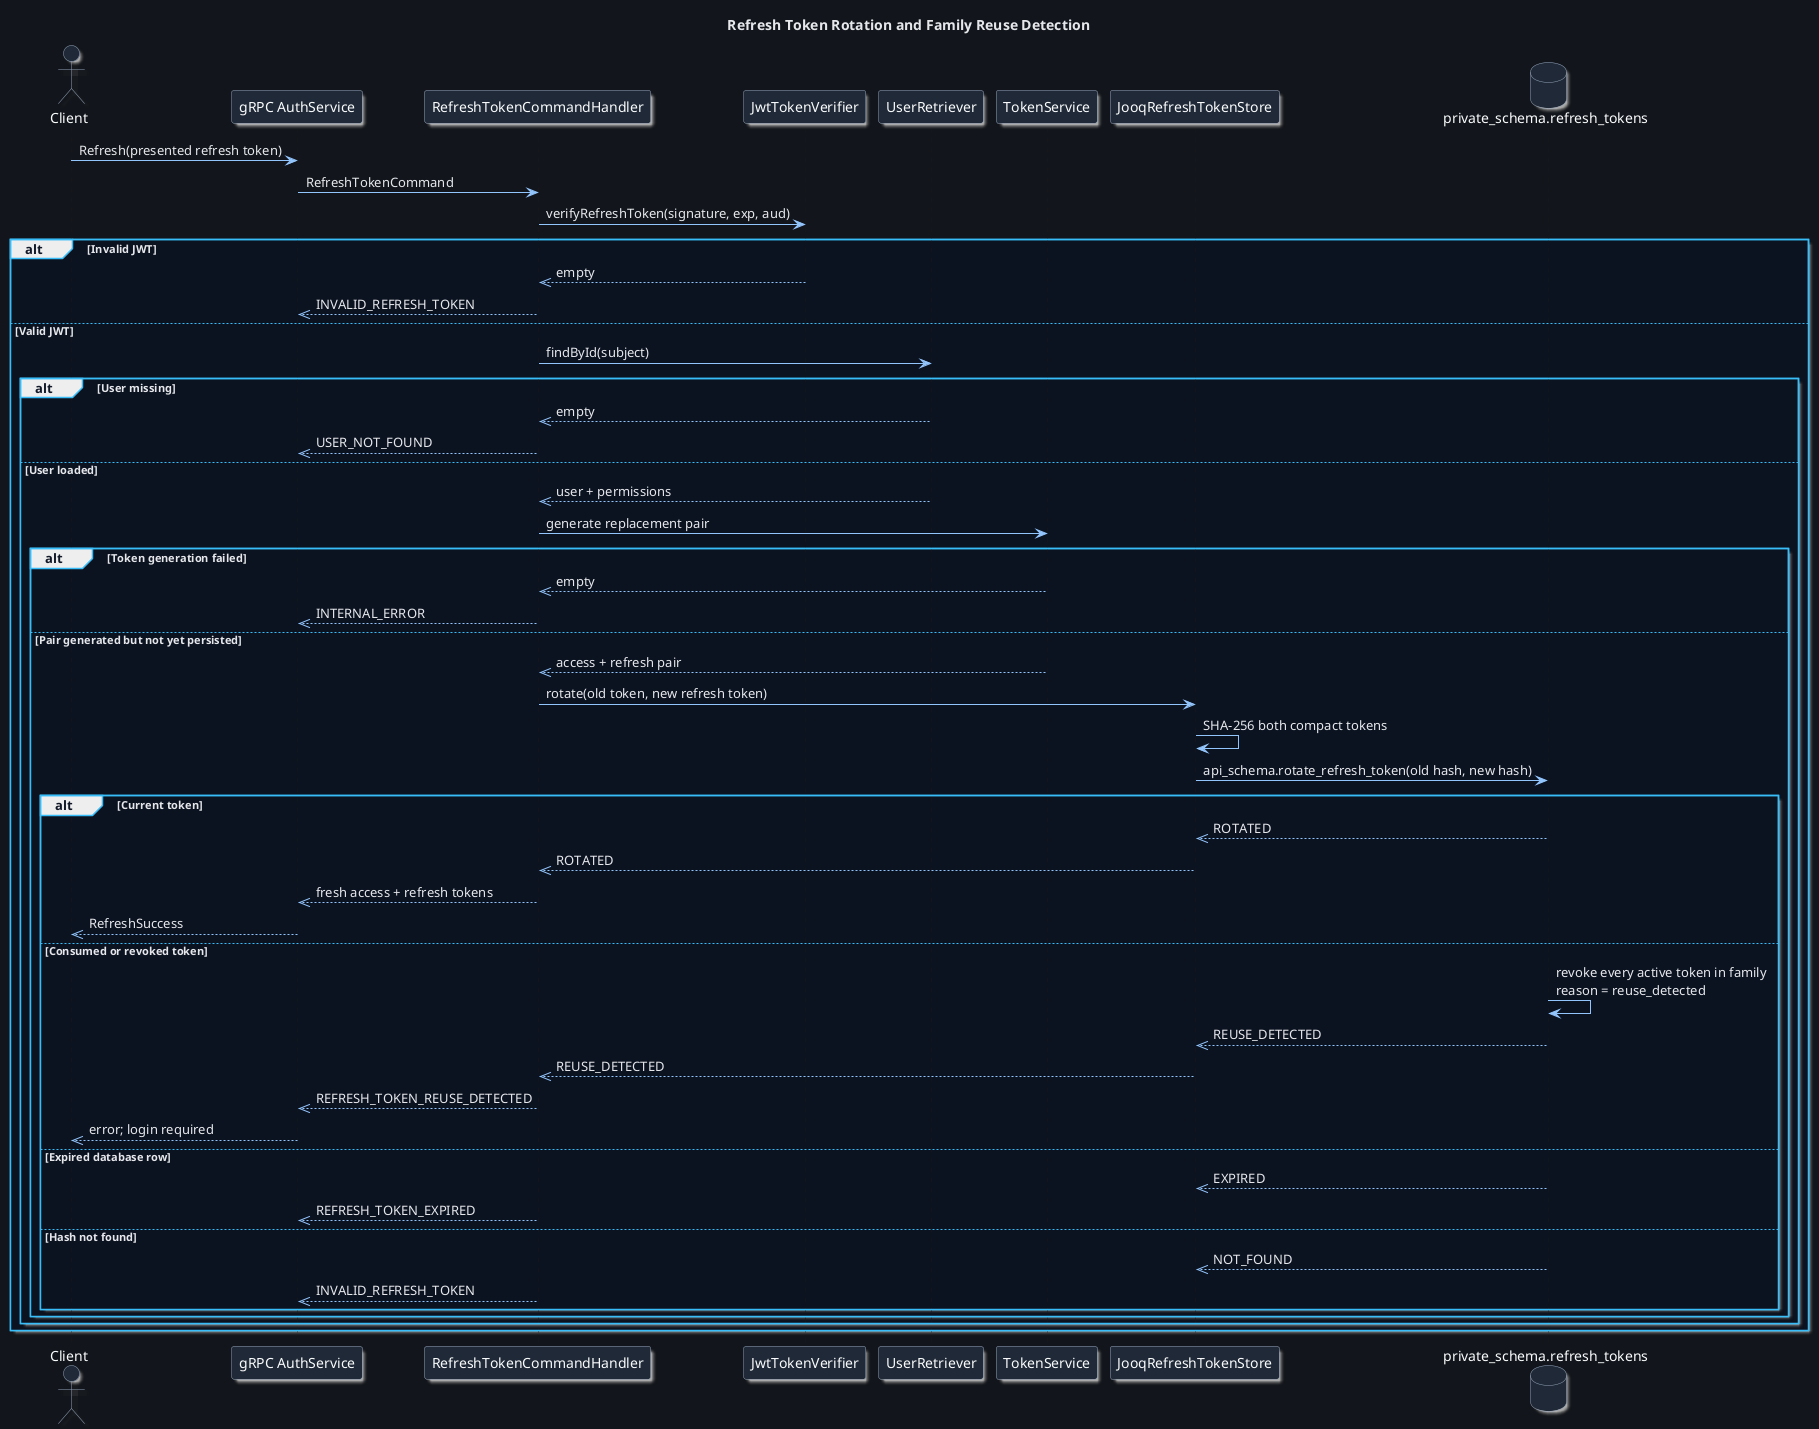

The diagram above was rendered by PlantUML. Its source (embedded in the PNG):
@startuml RefreshRotation
!include ../themes/dark-theme.puml
title Refresh Token Rotation and Family Reuse Detection

actor Client
participant "gRPC AuthService" as Grpc
participant "RefreshTokenCommandHandler" as Handler
participant "JwtTokenVerifier" as Verifier
participant "UserRetriever" as Users
participant "TokenService" as Tokens
participant "JooqRefreshTokenStore" as Store
database "private_schema.refresh_tokens" as Db

Client -> Grpc: Refresh(presented refresh token)
Grpc -> Handler: RefreshTokenCommand
Handler -> Verifier: verifyRefreshToken(signature, exp, aud)
alt Invalid JWT
  Verifier -->> Handler: empty
  Handler -->> Grpc: INVALID_REFRESH_TOKEN
else Valid JWT
  Handler -> Users: findById(subject)
  alt User missing
    Users -->> Handler: empty
    Handler -->> Grpc: USER_NOT_FOUND
  else User loaded
    Users -->> Handler: user + permissions
    Handler -> Tokens: generate replacement pair
    alt Token generation failed
      Tokens -->> Handler: empty
      Handler -->> Grpc: INTERNAL_ERROR
    else Pair generated but not yet persisted
      Tokens -->> Handler: access + refresh pair
      Handler -> Store: rotate(old token, new refresh token)
      Store -> Store: SHA-256 both compact tokens
      Store -> Db: api_schema.rotate_refresh_token(old hash, new hash)
      alt Current token
        Db -->> Store: ROTATED
        Store -->> Handler: ROTATED
        Handler -->> Grpc: fresh access + refresh tokens
        Grpc -->> Client: RefreshSuccess
      else Consumed or revoked token
        Db -> Db: revoke every active token in family\nreason = reuse_detected
        Db -->> Store: REUSE_DETECTED
        Store -->> Handler: REUSE_DETECTED
        Handler -->> Grpc: REFRESH_TOKEN_REUSE_DETECTED
        Grpc -->> Client: error; login required
      else Expired database row
        Db -->> Store: EXPIRED
        Handler -->> Grpc: REFRESH_TOKEN_EXPIRED
      else Hash not found
        Db -->> Store: NOT_FOUND
        Handler -->> Grpc: INVALID_REFRESH_TOKEN
      end
    end
  end
end
@enduml